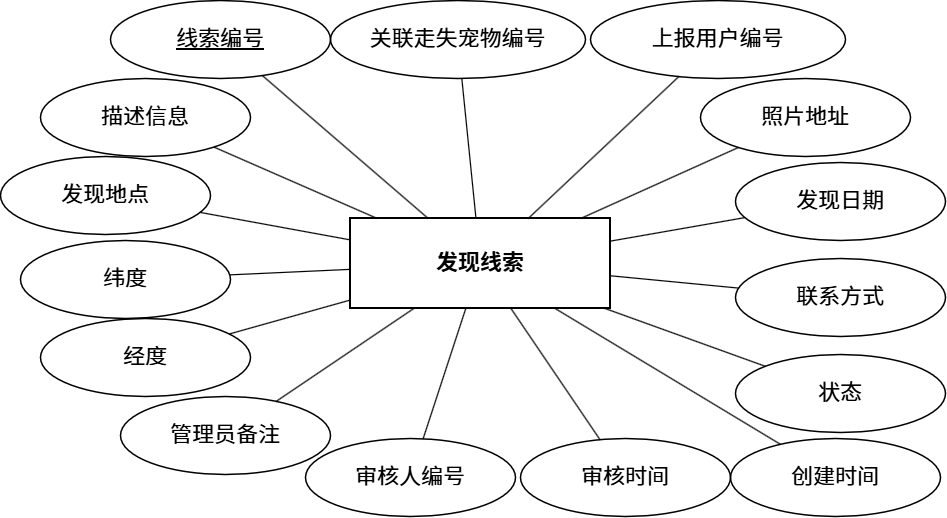

The diagram above was exported from draw.io. Its source (the exported page's mxGraphModel, read from the mxfile embedded in the PNG):
<mxGraphModel dx="1278" dy="825" grid="1" gridSize="10" guides="1" tooltips="1" connect="1" arrows="1" fold="1" page="1" pageScale="1" pageWidth="1900" pageHeight="1320" math="0" shadow="0">
  <root>
    <mxCell id="0" />
    <mxCell id="1" parent="0" />
    <mxCell id="entity" parent="1" style="rounded=0;whiteSpace=wrap;html=1;fillColor=none;strokeColor=#000000;strokeWidth=2;fontColor=#000000;fontSize=22;fontStyle=1;" value="发现线索" vertex="1">
      <mxGeometry height="90" width="260" x="770" y="620" as="geometry" />
    </mxCell>
    <mxCell id="attr_1" parent="1" style="ellipse;whiteSpace=wrap;html=1;fillColor=none;strokeColor=#000000;strokeWidth=1.5;fontColor=#000000;fontSize=22;fontStyle=5;" value="&lt;span style=&quot;font-weight: normal;&quot;&gt;线索编号&lt;/span&gt;" vertex="1">
      <mxGeometry height="78" width="220" x="530" y="402" as="geometry" />
    </mxCell>
    <mxCell id="edge_1" edge="1" parent="1" source="attr_1" style="endArrow=none;html=1;rounded=0;curved=0;edgeStyle=none;strokeColor=#000000;strokeWidth=1.2;" target="entity">
      <mxGeometry relative="1" as="geometry" />
    </mxCell>
    <mxCell id="attr_2" parent="1" style="ellipse;whiteSpace=wrap;html=1;fillColor=none;strokeColor=#000000;strokeWidth=1.5;fontColor=#000000;fontSize=22;" value="关联走失宠物编号" vertex="1">
      <mxGeometry height="78" width="255" x="750" y="402" as="geometry" />
    </mxCell>
    <mxCell id="edge_2" edge="1" parent="1" source="attr_2" style="endArrow=none;html=1;rounded=0;curved=0;edgeStyle=none;strokeColor=#000000;strokeWidth=1.2;" target="entity">
      <mxGeometry relative="1" as="geometry" />
    </mxCell>
    <mxCell id="attr_3" parent="1" style="ellipse;whiteSpace=wrap;html=1;fillColor=none;strokeColor=#000000;strokeWidth=1.5;fontColor=#000000;fontSize=22;" value="上报用户编号" vertex="1">
      <mxGeometry height="78" width="255" x="1010" y="402" as="geometry" />
    </mxCell>
    <mxCell id="edge_3" edge="1" parent="1" source="attr_3" style="endArrow=none;html=1;rounded=0;curved=0;edgeStyle=none;strokeColor=#000000;strokeWidth=1.2;" target="entity">
      <mxGeometry relative="1" as="geometry" />
    </mxCell>
    <mxCell id="attr_4" parent="1" style="ellipse;whiteSpace=wrap;html=1;fillColor=none;strokeColor=#000000;strokeWidth=1.5;fontColor=#000000;fontSize=22;" value="照片地址" vertex="1">
      <mxGeometry height="78" width="210" x="1120" y="480" as="geometry" />
    </mxCell>
    <mxCell id="edge_4" edge="1" parent="1" source="attr_4" style="endArrow=none;html=1;rounded=0;curved=0;edgeStyle=none;strokeColor=#000000;strokeWidth=1.2;" target="entity">
      <mxGeometry relative="1" as="geometry" />
    </mxCell>
    <mxCell id="attr_5" parent="1" style="ellipse;whiteSpace=wrap;html=1;fillColor=none;strokeColor=#000000;strokeWidth=1.5;fontColor=#000000;fontSize=22;" value="描述信息" vertex="1">
      <mxGeometry height="78" width="210" x="460" y="480" as="geometry" />
    </mxCell>
    <mxCell id="edge_5" edge="1" parent="1" source="attr_5" style="endArrow=none;html=1;rounded=0;curved=0;edgeStyle=none;strokeColor=#000000;strokeWidth=1.2;" target="entity">
      <mxGeometry relative="1" as="geometry" />
    </mxCell>
    <mxCell id="attr_6" parent="1" style="ellipse;whiteSpace=wrap;html=1;fillColor=none;strokeColor=#000000;strokeWidth=1.5;fontColor=#000000;fontSize=22;" value="发现地点" vertex="1">
      <mxGeometry height="78" width="210" x="420" y="558" as="geometry" />
    </mxCell>
    <mxCell id="edge_6" edge="1" parent="1" source="attr_6" style="endArrow=none;html=1;rounded=0;curved=0;edgeStyle=none;strokeColor=#000000;strokeWidth=1.2;" target="entity">
      <mxGeometry relative="1" as="geometry" />
    </mxCell>
    <mxCell id="attr_7" parent="1" style="ellipse;whiteSpace=wrap;html=1;fillColor=none;strokeColor=#000000;strokeWidth=1.5;fontColor=#000000;fontSize=22;" value="纬度" vertex="1">
      <mxGeometry height="78" width="210" x="440" y="642" as="geometry" />
    </mxCell>
    <mxCell id="edge_7" edge="1" parent="1" source="attr_7" style="endArrow=none;html=1;rounded=0;curved=0;edgeStyle=none;strokeColor=#000000;strokeWidth=1.2;" target="entity">
      <mxGeometry relative="1" as="geometry" />
    </mxCell>
    <mxCell id="attr_8" parent="1" style="ellipse;whiteSpace=wrap;html=1;fillColor=none;strokeColor=#000000;strokeWidth=1.5;fontColor=#000000;fontSize=22;" value="经度" vertex="1">
      <mxGeometry height="78" width="210" x="460" y="720" as="geometry" />
    </mxCell>
    <mxCell id="edge_8" edge="1" parent="1" source="attr_8" style="endArrow=none;html=1;rounded=0;curved=0;edgeStyle=none;strokeColor=#000000;strokeWidth=1.2;" target="entity">
      <mxGeometry relative="1" as="geometry" />
    </mxCell>
    <mxCell id="attr_9" parent="1" style="ellipse;whiteSpace=wrap;html=1;fillColor=none;strokeColor=#000000;strokeWidth=1.5;fontColor=#000000;fontSize=22;" value="发现日期" vertex="1">
      <mxGeometry height="78" width="210" x="1155" y="564" as="geometry" />
    </mxCell>
    <mxCell id="edge_9" edge="1" parent="1" source="attr_9" style="endArrow=none;html=1;rounded=0;curved=0;edgeStyle=none;strokeColor=#000000;strokeWidth=1.2;" target="entity">
      <mxGeometry relative="1" as="geometry" />
    </mxCell>
    <mxCell id="attr_10" parent="1" style="ellipse;whiteSpace=wrap;html=1;fillColor=none;strokeColor=#000000;strokeWidth=1.5;fontColor=#000000;fontSize=22;" value="联系方式" vertex="1">
      <mxGeometry height="78" width="210" x="1155" y="660" as="geometry" />
    </mxCell>
    <mxCell id="edge_10" edge="1" parent="1" source="attr_10" style="endArrow=none;html=1;rounded=0;curved=0;edgeStyle=none;strokeColor=#000000;strokeWidth=1.2;" target="entity">
      <mxGeometry relative="1" as="geometry" />
    </mxCell>
    <mxCell id="attr_11" parent="1" style="ellipse;whiteSpace=wrap;html=1;fillColor=none;strokeColor=#000000;strokeWidth=1.5;fontColor=#000000;fontSize=22;" value="状态" vertex="1">
      <mxGeometry height="78" width="210" x="1155" y="756" as="geometry" />
    </mxCell>
    <mxCell id="edge_11" edge="1" parent="1" source="attr_11" style="endArrow=none;html=1;rounded=0;curved=0;edgeStyle=none;strokeColor=#000000;strokeWidth=1.2;" target="entity">
      <mxGeometry relative="1" as="geometry" />
    </mxCell>
    <mxCell id="attr_12" parent="1" style="ellipse;whiteSpace=wrap;html=1;fillColor=none;strokeColor=#000000;strokeWidth=1.5;fontColor=#000000;fontSize=22;" value="管理员备注" vertex="1">
      <mxGeometry height="78" width="210" x="540" y="798" as="geometry" />
    </mxCell>
    <mxCell id="edge_12" edge="1" parent="1" source="attr_12" style="endArrow=none;html=1;rounded=0;curved=0;edgeStyle=none;strokeColor=#000000;strokeWidth=1.2;" target="entity">
      <mxGeometry relative="1" as="geometry" />
    </mxCell>
    <mxCell id="attr_13" parent="1" style="ellipse;whiteSpace=wrap;html=1;fillColor=none;strokeColor=#000000;strokeWidth=1.5;fontColor=#000000;fontSize=22;" value="审核人编号" vertex="1">
      <mxGeometry height="78" width="210" x="725" y="840" as="geometry" />
    </mxCell>
    <mxCell id="edge_13" edge="1" parent="1" source="attr_13" style="endArrow=none;html=1;rounded=0;curved=0;edgeStyle=none;strokeColor=#000000;strokeWidth=1.2;" target="entity">
      <mxGeometry relative="1" as="geometry" />
    </mxCell>
    <mxCell id="attr_14" parent="1" style="ellipse;whiteSpace=wrap;html=1;fillColor=none;strokeColor=#000000;strokeWidth=1.5;fontColor=#000000;fontSize=22;" value="审核时间" vertex="1">
      <mxGeometry height="78" width="210" x="940" y="840" as="geometry" />
    </mxCell>
    <mxCell id="edge_14" edge="1" parent="1" source="attr_14" style="endArrow=none;html=1;rounded=0;curved=0;edgeStyle=none;strokeColor=#000000;strokeWidth=1.2;" target="entity">
      <mxGeometry relative="1" as="geometry" />
    </mxCell>
    <mxCell id="attr_15" parent="1" style="ellipse;whiteSpace=wrap;html=1;fillColor=none;strokeColor=#000000;strokeWidth=1.5;fontColor=#000000;fontSize=22;" value="创建时间" vertex="1">
      <mxGeometry height="78" width="210" x="1150" y="840" as="geometry" />
    </mxCell>
    <mxCell id="edge_15" edge="1" parent="1" source="attr_15" style="endArrow=none;html=1;rounded=0;curved=0;edgeStyle=none;strokeColor=#000000;strokeWidth=1.2;" target="entity">
      <mxGeometry relative="1" as="geometry" />
    </mxCell>
  </root>
</mxGraphModel>